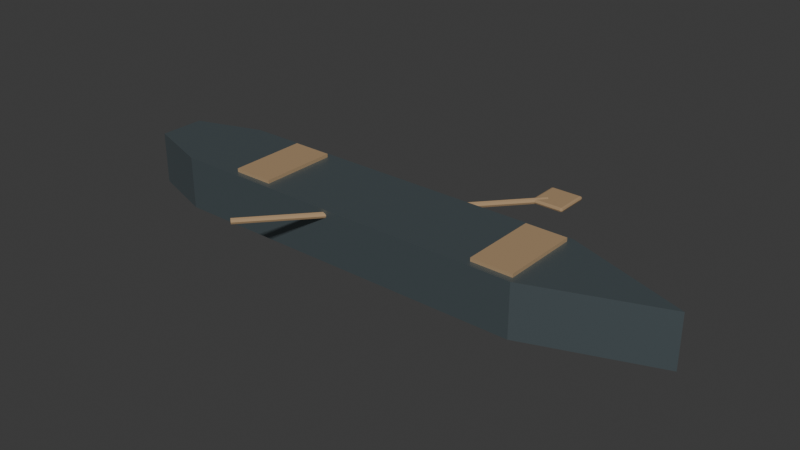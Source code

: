 # Source: canoe.blend  (saved by Blender 5.2.44; exported with 4.5.12 LTS)
import bpy
from mathutils import Matrix  # noqa: F401  (used for matrix-valued properties, if any)

bpy.ops.wm.read_factory_settings(use_empty=True)
scene = bpy.context.scene
scene.name = 'Scene'

# ---- collections
col_collection = bpy.data.collections.new('Collection'); scene.collection.children.link(col_collection)
col_orphan_nodes = bpy.data.collections.new('Orphan Nodes'); col_collection.children.link(col_orphan_nodes)
col_orphan_nodes_001 = bpy.data.collections.new('Orphan Nodes.001'); col_collection.children.link(col_orphan_nodes_001)
col_orphan_nodes_002 = bpy.data.collections.new('Orphan Nodes.002'); col_collection.children.link(col_orphan_nodes_002)
col_orphan_nodes_003 = bpy.data.collections.new('Orphan Nodes.003'); col_collection.children.link(col_orphan_nodes_003)
col_orphan_nodes_004 = bpy.data.collections.new('Orphan Nodes.004'); col_collection.children.link(col_orphan_nodes_004)
col_orphan_nodes_005 = bpy.data.collections.new('Orphan Nodes.005'); col_collection.children.link(col_orphan_nodes_005)

# ---- materials (node trees are filled in below, after node groups)
mat_historical_steel = bpy.data.materials.new('Historical_steel')
mat_historical_steel.diffuse_color = (0.19, 0.24, 0.26, 1.0)
mat_historical_wood = bpy.data.materials.new('Historical_wood')
mat_historical_wood.diffuse_color = (0.39, 0.26, 0.14, 1.0)

# ---- material node trees
mat_historical_steel.use_nodes = True; mat_historical_steel.node_tree.nodes.clear()
_N = mat_historical_steel.node_tree.nodes; _L = mat_historical_steel.node_tree.links
n0 = _N.new('ShaderNodeBsdfPrincipled'); n0.name = 'Principled BSDF'; n0.location = (-200, 100)
n0.inputs[0].default_value = (0.19, 0.24, 0.26, 1.0)
n0.inputs[1].default_value = 0.75
n0.inputs[2].default_value = 0.45
n0.inputs[10].default_value = 0.005
n1 = _N.new('ShaderNodeOutputMaterial'); n1.name = 'Material Output'; n1.location = (200, 100)
_L.new(n0.outputs[0], n1.inputs[0])
n1.is_active_output = True
mat_historical_wood.use_nodes = True; mat_historical_wood.node_tree.nodes.clear()
_N = mat_historical_wood.node_tree.nodes; _L = mat_historical_wood.node_tree.links
n0 = _N.new('ShaderNodeBsdfPrincipled'); n0.name = 'Principled BSDF'; n0.location = (-200, 100)
n0.inputs[0].default_value = (0.39, 0.26, 0.14, 1.0)
n0.inputs[2].default_value = 0.87
n0.inputs[10].default_value = 0.005
n1 = _N.new('ShaderNodeOutputMaterial'); n1.name = 'Material Output'; n1.location = (200, 100)
_L.new(n0.outputs[0], n1.inputs[0])
n1.is_active_output = True

# ---- world
world_world = bpy.data.worlds.new('World'); scene.world = world_world
world_world.use_nodes = True; world_world.node_tree.nodes.clear()
_N = world_world.node_tree.nodes; _L = world_world.node_tree.links
n0 = _N.new('ShaderNodeOutputWorld'); n0.name = 'World Output'; n0.location = (200, 100)
n1 = _N.new('ShaderNodeBackground'); n1.name = 'Background'; n1.location = (-200, 100)
n1.inputs[0].default_value = (0.05088, 0.05088, 0.05088, 1.0)
_L.new(n1.outputs[0], n0.inputs[0])
n0.is_active_output = True
world_world.color = (0.05088, 0.05088, 0.05088)
world_world.sun_shadow_jitter_overblur = 0.0

# ---- meshes
me_boathull_002 = bpy.data.meshes.new('BoatHull.002')
me_boathull_002.from_pydata([(-2.4, -0.195, 0.0), (-1.824, -0.39, 0.0), (1.344, -0.39, 0.0), (2.4, 0.0, 0.0), (1.344, 0.39, 0.0), (-1.824, 0.39, 0.0), (-2.4, 0.195, 0.0), (-2.4, -0.195, 0.45), (-1.824, -0.39, 0.45), (1.344, -0.39, 0.45), (2.4, 0.0, 0.45), (1.344, 0.39, 0.45), (-1.824, 0.39, 0.45), (-2.4, 0.195, 0.45), (-1.325, -0.335, 0.42), (-1.325, -0.335, 0.48), (-1.325, 0.335, 0.42), (-1.325, 0.335, 0.48), (-0.975, -0.335, 0.42), (-0.975, -0.335, 0.48), (-0.975, 0.335, 0.42), (-0.975, 0.335, 0.48), (0.975, -0.335, 0.42), (0.975, -0.335, 0.48), (0.975, 0.335, 0.42), (0.975, 0.335, 0.48), (1.325, -0.335, 0.42), (1.325, -0.335, 0.48), (1.325, 0.335, 0.42), (1.325, 0.335, 0.48), (-0.8, -0.9, 0.425), (0.8, 0.9, 0.425), (-0.8132, -0.8883, 0.4177), (0.7868, 0.9117, 0.4177), (-0.8187, -0.8834, 0.4), (0.7813, 0.9166, 0.4), (-0.8132, -0.8883, 0.3823), (0.7868, 0.9117, 0.3823), (-0.8, -0.9, 0.375), (0.8, 0.9, 0.375), (-0.7868, -0.9117, 0.3823), (0.8132, 0.8883, 0.3823), (-0.7813, -0.9166, 0.4), (0.8187, 0.8834, 0.4), (-0.7868, -0.9117, 0.4177), (0.8132, 0.8883, 0.4177), (0.7275, 0.8175, 0.3825), (0.7275, 0.8, 0.4), (0.71, 0.8175, 0.4), (0.7275, 0.8051, 0.3876), (0.7174, 0.8074, 0.3899), (0.7151, 0.8051, 0.4), (0.7151, 0.8175, 0.3876), (0.7275, 0.8, 0.4), (0.7275, 0.8175, 0.4175), (0.71, 0.8175, 0.4), (0.7275, 0.8051, 0.4124), (0.7174, 0.8074, 0.4101), (0.7151, 0.8175, 0.4124), (0.7151, 0.8051, 0.4), (0.7275, 1.082, 0.3825), (0.71, 1.082, 0.4), (0.7275, 1.1, 0.4), (0.7151, 1.082, 0.3876), (0.7174, 1.093, 0.3899), (0.7151, 1.095, 0.4), (0.7275, 1.095, 0.3876), (0.7275, 1.082, 0.4175), (0.7275, 1.1, 0.4), (0.71, 1.082, 0.4), (0.7275, 1.095, 0.4124), (0.7174, 1.093, 0.4101), (0.7151, 1.095, 0.4), (0.7151, 1.082, 0.4124), (0.9725, 0.8175, 0.3825), (0.99, 0.8175, 0.4), (0.9725, 0.8, 0.4), (0.9849, 0.8175, 0.3876), (0.9826, 0.8074, 0.3899), (0.9849, 0.8051, 0.4), (0.9725, 0.8051, 0.3876), (0.9725, 0.8175, 0.4175), (0.9725, 0.8, 0.4), (0.99, 0.8175, 0.4), (0.9725, 0.8051, 0.4124), (0.9826, 0.8074, 0.4101), (0.9849, 0.8051, 0.4), (0.9849, 0.8175, 0.4124), (0.9725, 1.082, 0.3825), (0.9725, 1.1, 0.4), (0.99, 1.082, 0.4), (0.9725, 1.095, 0.3876), (0.9826, 1.093, 0.3899), (0.9849, 1.095, 0.4), (0.9849, 1.082, 0.3876), (0.9725, 1.082, 0.4175), (0.99, 1.082, 0.4), (0.9725, 1.1, 0.4), (0.9849, 1.082, 0.4124), (0.9826, 1.093, 0.4101), (0.9849, 1.095, 0.4), (0.9725, 1.095, 0.4124)], [], [(6, 5, 4, 3, 2, 1, 0), (7, 8, 9, 10, 11, 12, 13), (0, 1, 8, 7), (1, 2, 9, 8), (2, 3, 10, 9), (3, 4, 11, 10), (4, 5, 12, 11), (5, 6, 13, 12), (6, 0, 7, 13), (14, 15, 17, 16), (16, 17, 21, 20), (20, 21, 19, 18), (18, 19, 15, 14), (16, 20, 18, 14), (21, 17, 15, 19), (22, 23, 25, 24), (24, 25, 29, 28), (28, 29, 27, 26), (26, 27, 23, 22), (24, 28, 26, 22), (29, 25, 23, 27), (30, 31, 33, 32), (32, 33, 35, 34), (34, 35, 37, 36), (36, 37, 39, 38), (38, 39, 41, 40), (40, 41, 43, 42), (33, 31, 45, 43, 41, 39, 37, 35), (42, 43, 45, 44), (44, 45, 31, 30), (30, 32, 34, 36, 38, 40, 42, 44), (46, 49, 50, 52), (47, 51, 50, 49), (48, 52, 50, 51), (53, 56, 57, 59), (54, 58, 57, 56), (55, 59, 57, 58), (60, 63, 64, 66), (61, 65, 64, 63), (62, 66, 64, 65), (67, 70, 71, 73), (68, 72, 71, 70), (69, 73, 71, 72), (74, 77, 78, 80), (75, 79, 78, 77), (76, 80, 78, 79), (81, 84, 85, 87), (82, 86, 85, 84), (83, 87, 85, 86), (88, 91, 92, 94), (89, 93, 92, 91), (90, 94, 92, 93), (95, 98, 99, 101), (96, 100, 99, 98), (97, 101, 99, 100), (60, 46, 52, 63), (63, 52, 48, 61), (47, 53, 59, 51), (51, 59, 55, 48), (54, 67, 73, 58), (58, 73, 69, 55), (68, 62, 65, 72), (72, 65, 61, 69), (88, 60, 66, 91), (91, 66, 62, 89), (67, 95, 101, 70), (70, 101, 97, 68), (96, 90, 93, 100), (100, 93, 89, 97), (74, 88, 94, 77), (77, 94, 90, 75), (95, 81, 87, 98), (98, 87, 83, 96), (82, 76, 79, 86), (86, 79, 75, 83), (46, 74, 80, 49), (49, 80, 76, 47), (81, 54, 56, 84), (84, 56, 53, 82), (60, 88, 74, 46), (48, 55, 69, 61), (76, 82, 53, 47), (95, 67, 54, 81), (62, 68, 97, 89), (90, 96, 83, 75)])
me_boathull_002.polygons.foreach_set('material_index', [0, 0, 0, 0, 0, 0, 0, 0, 0, 1, 1, 1, 1, 1, 1, 1, 1, 1, 1, 1, 1, 1, 1, 1, 1, 1, 1, 1, 1, 1, 1, 1, 1, 1, 1, 1, 1, 1, 1, 1, 1, 1, 1, 1, 1, 1, 1, 1, 1, 1, 1, 1, 1, 1, 1, 1, 1, 1, 1, 1, 1, 1, 1, 1, 1, 1, 1, 1, 1, 1, 1, 1, 1, 1, 1, 1, 1, 1, 1, 1, 1, 1, 1, 1, 1])
_uv = me_boathull_002.uv_layers.new(name='UVMap')
_uv.uv.foreach_set('vector', [0.0, 0.0, 0.0, 0.0, 0.0, 0.0, 0.0, 0.0, 0.0, 0.0, 0.0, 0.0, 0.0, 0.0, 0.0, 0.0, 0.0, 0.0, 0.0, 0.0, 0.0, 0.0, 0.0, 0.0, 0.0, 0.0, 0.0, 0.0, 0.0, 0.0, 0.0, 0.0, 0.0, 0.0, 0.0, 0.0, 0.0, 0.0, 0.0, 0.0, 0.0, 0.0, 0.0, 0.0, 0.0, 0.0, 0.0, 0.0, 0.0, 0.0, 0.0, 0.0, 0.0, 0.0, 0.0, 0.0, 0.0, 0.0, 0.0, 0.0, 0.0, 0.0, 0.0, 0.0, 0.0, 0.0, 0.0, 0.0, 0.0, 0.0, 0.0, 0.0, 0.0, 0.0, 0.0, 0.0, 0.0, 0.0, 0.0, 0.0, 0.0, 0.0, 0.0, 0.0, 0.375, 0.0, 0.625, 0.0, 0.625, 0.25, 0.375, 0.25, 0.375, 0.25, 0.625, 0.25, 0.625, 0.5, 0.375, 0.5, 0.375, 0.5, 0.625, 0.5, 0.625, 0.75, 0.375, 0.75, 0.375, 0.75, 0.625, 0.75, 0.625, 1.0, 0.375, 1.0, 0.125, 0.5, 0.375, 0.5, 0.375, 0.75, 0.125, 0.75, 0.625, 0.5, 0.875, 0.5, 0.875, 0.75, 0.625, 0.75, 0.375, 0.0, 0.625, 0.0, 0.625, 0.25, 0.375, 0.25, 0.375, 0.25, 0.625, 0.25, 0.625, 0.5, 0.375, 0.5, 0.375, 0.5, 0.625, 0.5, 0.625, 0.75, 0.375, 0.75, 0.375, 0.75, 0.625, 0.75, 0.625, 1.0, 0.375, 1.0, 0.125, 0.5, 0.375, 0.5, 0.375, 0.75, 0.125, 0.75, 0.625, 0.5, 0.875, 0.5, 0.875, 0.75, 0.625, 0.75, 1.0, 0.5, 1.0, 1.0, 0.875, 1.0, 0.875, 0.5, 0.875, 0.5, 0.875, 1.0, 0.75, 1.0, 0.75, 0.5, 0.75, 0.5, 0.75, 1.0, 0.625, 1.0, 0.625, 0.5, 0.625, 0.5, 0.625, 1.0, 0.5, 1.0, 0.5, 0.5, 0.5, 0.5, 0.5, 1.0, 0.375, 1.0, 0.375, 0.5, 0.375, 0.5, 0.375, 1.0, 0.25, 1.0, 0.25, 0.5, 0.4197, 0.4197, 0.25, 0.49, 0.08029, 0.4197, 0.01, 0.25, 0.08029, 0.08029, 0.25, 0.01, 0.4197, 0.08029, 0.49, 0.25, 0.25, 0.5, 0.25, 1.0, 0.125, 1.0, 0.125, 0.5, 0.125, 0.5, 0.125, 1.0, 0.0, 1.0, 0.0, 0.5, 0.75, 0.49, 0.9197, 0.4197, 0.99, 0.25, 0.9197, 0.08029, 0.75, 0.01, 0.5803, 0.08029, 0.51, 0.25, 0.5803, 0.4197, 0.1406, 0.7354, 0.1406, 0.75, 0.1316, 0.75, 0.125, 0.7354, 0.5, 0.9844, 0.5, 1.0, 0.4278, 1.0, 0.375, 0.9844, 0.5, 0.01458, 0.375, 0.01458, 0.375, 0.006164, 0.5, 0.0, 0.5, 0.9844, 0.625, 0.9844, 0.625, 0.9934, 0.5, 1.0, 0.8594, 0.7354, 0.875, 0.7354, 0.875, 0.7438, 0.8594, 0.75, 0.5, 0.01458, 0.5, 0.0, 0.5722, 0.0, 0.625, 0.01458, 0.1406, 0.5146, 0.125, 0.5146, 0.125, 0.5062, 0.1406, 0.5, 0.5, 0.2354, 0.5, 0.25, 0.4014, 0.2533, 0.375, 0.2354, 0.5, 0.2656, 0.375, 0.2656, 0.4014, 0.2533, 0.5, 0.25, 0.8594, 0.5146, 0.8594, 0.5, 0.8684, 0.5, 0.875, 0.5146, 0.5, 0.2656, 0.5, 0.25, 0.5986, 0.2469, 0.625, 0.2656, 0.5, 0.2354, 0.625, 0.2354, 0.5986, 0.2469, 0.5, 0.25, 0.3594, 0.7354, 0.375, 0.7354, 0.3926, 0.7501, 0.3672, 0.7578, 0.5, 0.7354, 0.5, 0.75, 0.3926, 0.7501, 0.375, 0.7354, 0.5, 0.7656, 0.3672, 0.7578, 0.3926, 0.7501, 0.5, 0.75, 0.6406, 0.7354, 0.6328, 0.7578, 0.6096, 0.7479, 0.625, 0.7354, 0.5, 0.7656, 0.5, 0.75, 0.6096, 0.7479, 0.6328, 0.7578, 0.5, 0.7354, 0.625, 0.7354, 0.6096, 0.7479, 0.5, 0.75, 0.3594, 0.5146, 0.3672, 0.4922, 0.3904, 0.5021, 0.375, 0.5146, 0.5, 0.4844, 0.5, 0.5, 0.3904, 0.5021, 0.3672, 0.4922, 0.5, 0.5146, 0.375, 0.5146, 0.3904, 0.5021, 0.5, 0.5, 0.6406, 0.5146, 0.625, 0.5146, 0.6074, 0.4999, 0.6328, 0.4922, 0.5, 0.5146, 0.5, 0.5, 0.6074, 0.4999, 0.625, 0.5146, 0.5, 0.4844, 0.6328, 0.4922, 0.6074, 0.4999, 0.5, 0.5, 0.1406, 0.5146, 0.1406, 0.7354, 0.125, 0.7354, 0.125, 0.5146, 0.375, 0.2354, 0.375, 0.01458, 0.5, 0.01458, 0.5, 0.2354, 0.5, 0.9844, 0.5, 0.9844, 0.5, 1.0, 0.5, 1.0, 0.5, 0.0, 0.5, 0.0, 0.5, 0.01458, 0.5, 0.01458, 0.8594, 0.7354, 0.8594, 0.5146, 0.875, 0.5146, 0.875, 0.7354, 0.625, 0.01458, 0.625, 0.2354, 0.5, 0.2354, 0.5, 0.01458, 0.5, 0.2656, 0.5, 0.2656, 0.5, 0.25, 0.5, 0.25, 0.5, 0.25, 0.5, 0.25, 0.5, 0.2354, 0.5, 0.2354, 0.3594, 0.5146, 0.1406, 0.5146, 0.1406, 0.5, 0.3672, 0.4922, 0.3672, 0.4922, 0.375, 0.2656, 0.5, 0.2656, 0.5, 0.4844, 0.8594, 0.5146, 0.6406, 0.5146, 0.6328, 0.4922, 0.8594, 0.5, 0.625, 0.2656, 0.6328, 0.4922, 0.5, 0.4844, 0.5, 0.2656, 0.5, 0.5146, 0.5, 0.5146, 0.5, 0.5, 0.5, 0.5, 0.5, 0.5, 0.5, 0.5, 0.5, 0.4844, 0.5, 0.4844, 0.3594, 0.7354, 0.3594, 0.5146, 0.375, 0.5146, 0.375, 0.7354, 0.375, 0.7354, 0.375, 0.5146, 0.5, 0.5146, 0.5, 0.7354, 0.6406, 0.5146, 0.6406, 0.7354, 0.625, 0.7354, 0.625, 0.5146, 0.625, 0.5146, 0.625, 0.7354, 0.5, 0.7354, 0.5, 0.5146, 0.5, 0.7656, 0.5, 0.7656, 0.5, 0.75, 0.5, 0.75, 0.5, 0.75, 0.5, 0.75, 0.5, 0.7354, 0.5, 0.7354, 0.1406, 0.7354, 0.3594, 0.7354, 0.3672, 0.7578, 0.1406, 0.75, 0.375, 0.9844, 0.3672, 0.7578, 0.5, 0.7656, 0.5, 0.9844, 0.6406, 0.7354, 0.8594, 0.7354, 0.8594, 0.75, 0.6328, 0.7578, 0.6328, 0.7578, 0.625, 0.9844, 0.5, 0.9844, 0.5, 0.7656, 0.1406, 0.5146, 0.3594, 0.5146, 0.3594, 0.7354, 0.1406, 0.7354, 0.5, 0.01458, 0.5, 0.01458, 0.5, 0.2354, 0.5, 0.2354, 0.5, 0.7656, 0.5, 0.7656, 0.5, 0.9844, 0.5, 0.9844, 0.6406, 0.5146, 0.8594, 0.5146, 0.8594, 0.7354, 0.6406, 0.7354, 0.5, 0.2656, 0.5, 0.2656, 0.5, 0.4844, 0.5, 0.4844, 0.5, 0.5146, 0.5, 0.5146, 0.5, 0.7354, 0.5, 0.7354])
me_boathull_002.materials.append(mat_historical_steel)
me_boathull_002.materials.append(mat_historical_wood)
me_boathull_002.update()

# ---- objects
ob_visiblegeometry = bpy.data.objects.new('VisibleGeometry', me_boathull_002)
ob_tmpparent = bpy.data.objects.new('tmpParent', None)
ob_tmpparent_001 = bpy.data.objects.new('tmpParent.001', None)
ob_tmpparent_002 = bpy.data.objects.new('tmpParent.002', None)
ob_tmpparent_003 = bpy.data.objects.new('tmpParent.003', None)
ob_tmpparent_004 = bpy.data.objects.new('tmpParent.004', None)
ob_tmpparent_005 = bpy.data.objects.new('tmpParent.005', None)

# ---- transforms, parenting, visibility, modifiers, constraints
ob_visiblegeometry.location = (0.0, 0.0, 0.0)
ob_tmpparent.location = (0.0, 0.0, 0.0)
ob_tmpparent.rotation_mode = 'QUATERNION'
ob_tmpparent.rotation_quaternion = (1.0, 0.0, 0.0, 0.0)
ob_tmpparent.empty_display_size = 0.001
ob_tmpparent_001.location = (0.0, 0.0, 0.0)
ob_tmpparent_001.rotation_mode = 'QUATERNION'
ob_tmpparent_001.rotation_quaternion = (1.0, 0.0, 0.0, 0.0)
ob_tmpparent_001.empty_display_size = 0.001
ob_tmpparent_002.location = (0.0, 0.0, 0.0)
ob_tmpparent_002.rotation_mode = 'QUATERNION'
ob_tmpparent_002.rotation_quaternion = (1.0, 0.0, 0.0, 0.0)
ob_tmpparent_002.empty_display_size = 0.001
ob_tmpparent_003.location = (0.0, 0.0, 0.0)
ob_tmpparent_003.rotation_mode = 'QUATERNION'
ob_tmpparent_003.rotation_quaternion = (1.0, 0.0, 0.0, 0.0)
ob_tmpparent_003.empty_display_size = 0.001
ob_tmpparent_004.location = (0.0, 0.0, 0.0)
ob_tmpparent_004.rotation_mode = 'QUATERNION'
ob_tmpparent_004.rotation_quaternion = (1.0, 0.0, 0.0, 0.0)
ob_tmpparent_004.empty_display_size = 0.001
ob_tmpparent_005.location = (0.0, 0.0, 0.0)
ob_tmpparent_005.rotation_mode = 'QUATERNION'
ob_tmpparent_005.rotation_quaternion = (1.0, 0.0, 0.0, 0.0)
ob_tmpparent_005.empty_display_size = 0.001

# ---- collection membership
col_collection.objects.link(ob_visiblegeometry)
col_orphan_nodes.objects.link(ob_tmpparent)
col_orphan_nodes_001.objects.link(ob_tmpparent_001)
col_orphan_nodes_002.objects.link(ob_tmpparent_002)
col_orphan_nodes_003.objects.link(ob_tmpparent_003)
col_orphan_nodes_004.objects.link(ob_tmpparent_004)
col_orphan_nodes_005.objects.link(ob_tmpparent_005)
def _layer_coll(name, lc=None):
    lc = lc or bpy.context.view_layer.layer_collection
    for c in lc.children:
        if c.name == name: return c
        r = _layer_coll(name, c)
        if r: return r
_layer_coll('Orphan Nodes').exclude = True
_layer_coll('Orphan Nodes.001').exclude = True
_layer_coll('Orphan Nodes.002').exclude = True
_layer_coll('Orphan Nodes.003').exclude = True
_layer_coll('Orphan Nodes.004').exclude = True
_layer_coll('Orphan Nodes.005').exclude = True

# ---- scene / render settings (as saved in the file)
scene.frame_start = 1; scene.frame_end = 250; scene.frame_set(1)
scene.render.engine = 'BLENDER_EEVEE_NEXT'
scene.render.bake_bias = 0.0
scene.render.bake_samples = 0
scene.render.compositor_device = 'GPU'
scene.eevee.use_volume_custom_range = False
scene.eevee.fast_gi_thickness_near = 0.1
scene.eevee.fast_gi_thickness_far = 0.0
scene.eevee.ray_tracing_options.screen_trace_thickness = 0.1
bpy.context.view_layer.update()

# ---- added for rendering (the .blend has no active camera and no usable light): camera, sun
cam_auto = bpy.data.cameras.new('AutoCamera')
cam_auto.lens = 50.0
cam_auto.sensor_width = 36.0
cam_auto.clip_end = 1000.0
ob_auto_camera = bpy.data.objects.new('AutoCamera', cam_auto)
scene.collection.objects.link(ob_auto_camera)
ob_auto_camera.location = (4.83753, -5.71334, 4.11002)
ob_auto_camera.rotation_euler = (1.09748, -7.21219e-08, 0.694738)
scene.camera = ob_auto_camera
light_auto_sun = bpy.data.lights.new('AutoSun', 'SUN')
light_auto_sun.energy = 3.0
light_auto_sun.angle = 0.0523599
ob_auto_sun = bpy.data.objects.new('AutoSun', light_auto_sun)
scene.collection.objects.link(ob_auto_sun)
ob_auto_sun.rotation_euler = (0.872665, 0.174533, 0.523599)
bpy.context.view_layer.update()
